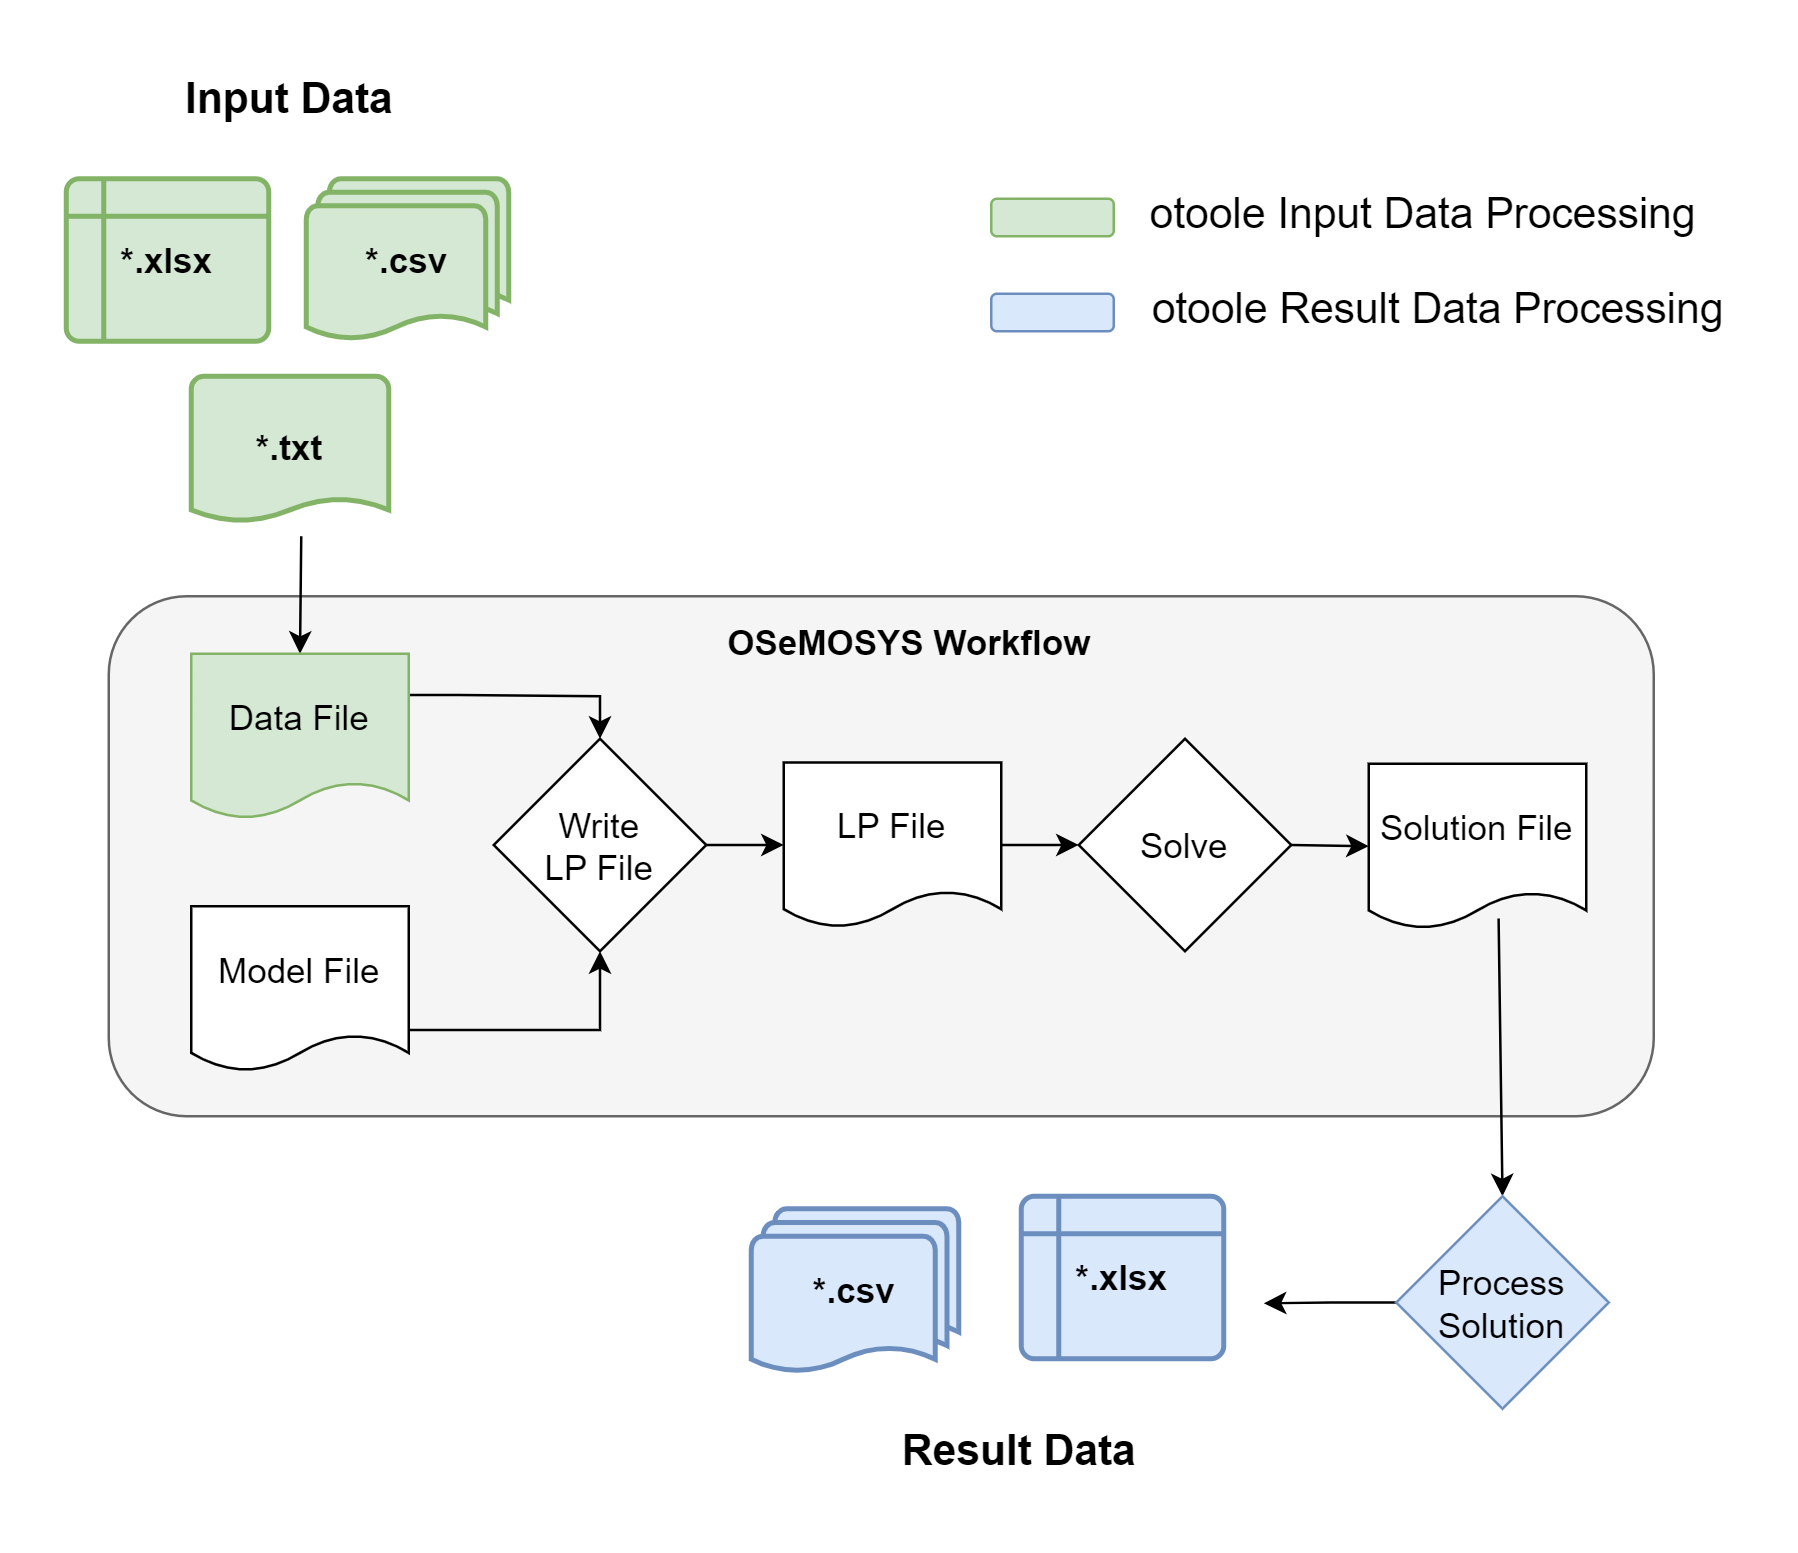

The diagram above was exported from draw.io. Its source (the exported page's mxGraphModel, read from the mxfile embedded in the PNG):
<mxGraphModel dx="1434" dy="836" grid="0" gridSize="10" guides="1" tooltips="1" connect="1" arrows="1" fold="1" page="1" pageScale="1" pageWidth="850" pageHeight="1100" math="0" shadow="0">
  <root>
    <mxCell id="0" />
    <mxCell id="1" parent="0" />
    <mxCell id="11o8_CqgwDIZlD24UhdW-1" value="" style="rounded=1;whiteSpace=wrap;html=1;strokeWidth=1;fontSize=26;fillColor=#f5f5f5;fontColor=#333333;strokeColor=#666666;" parent="1" vertex="1">
      <mxGeometry x="133" y="356" width="618" height="208" as="geometry" />
    </mxCell>
    <mxCell id="cAB4vvcz8v_Adhoos3_j-9" style="edgeStyle=none;rounded=0;orthogonalLoop=1;jettySize=auto;html=1;exitX=0.5;exitY=0;exitDx=0;exitDy=0;strokeWidth=1;fontSize=16;startArrow=classic;startFill=1;endArrow=none;endFill=0;" parent="1" source="11o8_CqgwDIZlD24UhdW-2" edge="1">
      <mxGeometry relative="1" as="geometry">
        <mxPoint x="209.5" y="374.0000000000001" as="sourcePoint" />
        <mxPoint x="210" y="332" as="targetPoint" />
      </mxGeometry>
    </mxCell>
    <mxCell id="cAB4vvcz8v_Adhoos3_j-13" style="edgeStyle=orthogonalEdgeStyle;rounded=0;orthogonalLoop=1;jettySize=auto;html=1;exitX=1;exitY=0.25;exitDx=0;exitDy=0;entryX=0.5;entryY=0;entryDx=0;entryDy=0;strokeWidth=1;fontSize=16;startArrow=none;startFill=0;" parent="1" source="11o8_CqgwDIZlD24UhdW-2" target="cAB4vvcz8v_Adhoos3_j-11" edge="1">
      <mxGeometry relative="1" as="geometry">
        <Array as="points">
          <mxPoint x="273" y="396" />
          <mxPoint x="329" y="396" />
        </Array>
      </mxGeometry>
    </mxCell>
    <mxCell id="11o8_CqgwDIZlD24UhdW-2" value="Data File" style="shape=document;whiteSpace=wrap;html=1;boundedLbl=1;rounded=0;strokeWidth=1;fontSize=14;size=0.22204806687565276;fillColor=#d5e8d4;strokeColor=#82b366;" parent="1" vertex="1">
      <mxGeometry x="166" y="379" width="87" height="66" as="geometry" />
    </mxCell>
    <mxCell id="cAB4vvcz8v_Adhoos3_j-14" style="edgeStyle=orthogonalEdgeStyle;rounded=0;orthogonalLoop=1;jettySize=auto;html=1;exitX=1;exitY=0.75;exitDx=0;exitDy=0;entryX=0.5;entryY=1;entryDx=0;entryDy=0;strokeWidth=1;fontSize=16;startArrow=none;startFill=0;" parent="1" source="11o8_CqgwDIZlD24UhdW-3" target="cAB4vvcz8v_Adhoos3_j-11" edge="1">
      <mxGeometry relative="1" as="geometry" />
    </mxCell>
    <mxCell id="11o8_CqgwDIZlD24UhdW-3" value="Model File" style="shape=document;whiteSpace=wrap;html=1;boundedLbl=1;rounded=0;strokeWidth=1;fontSize=14;size=0.22204806687565276;" parent="1" vertex="1">
      <mxGeometry x="166" y="480" width="87" height="66" as="geometry" />
    </mxCell>
    <mxCell id="cAB4vvcz8v_Adhoos3_j-1" value="*.csv" style="strokeWidth=2;html=1;shape=mxgraph.flowchart.multi-document;whiteSpace=wrap;fontSize=14;fillColor=#d5e8d4;strokeColor=#82b366;fontStyle=1" parent="1" vertex="1">
      <mxGeometry x="212" y="189" width="81" height="65" as="geometry" />
    </mxCell>
    <mxCell id="cAB4vvcz8v_Adhoos3_j-2" value="*.xlsx" style="shape=internalStorage;whiteSpace=wrap;html=1;dx=15;dy=15;rounded=1;arcSize=8;strokeWidth=2;fontSize=14;fillColor=#d5e8d4;strokeColor=#82b366;fontStyle=1" parent="1" vertex="1">
      <mxGeometry x="116" y="189" width="81" height="65" as="geometry" />
    </mxCell>
    <mxCell id="cAB4vvcz8v_Adhoos3_j-3" value="*.txt" style="strokeWidth=2;html=1;shape=mxgraph.flowchart.document2;whiteSpace=wrap;size=0.15763546798029696;fontSize=14;fontStyle=1;fillColor=#d5e8d4;strokeColor=#82b366;" parent="1" vertex="1">
      <mxGeometry x="166" y="268" width="79" height="58" as="geometry" />
    </mxCell>
    <mxCell id="cAB4vvcz8v_Adhoos3_j-16" style="rounded=0;orthogonalLoop=1;jettySize=auto;html=1;exitX=1;exitY=0.5;exitDx=0;exitDy=0;entryX=0;entryY=0.5;entryDx=0;entryDy=0;strokeWidth=1;fontSize=16;startArrow=none;startFill=0;" parent="1" source="cAB4vvcz8v_Adhoos3_j-11" target="cAB4vvcz8v_Adhoos3_j-15" edge="1">
      <mxGeometry relative="1" as="geometry" />
    </mxCell>
    <mxCell id="cAB4vvcz8v_Adhoos3_j-11" value="Write &lt;br style=&quot;font-size: 14px;&quot;&gt;LP File" style="rhombus;whiteSpace=wrap;html=1;rounded=0;strokeWidth=1;fontSize=14;" parent="1" vertex="1">
      <mxGeometry x="287" y="413" width="85" height="85" as="geometry" />
    </mxCell>
    <mxCell id="cAB4vvcz8v_Adhoos3_j-19" style="edgeStyle=none;rounded=0;orthogonalLoop=1;jettySize=auto;html=1;exitX=1;exitY=0.5;exitDx=0;exitDy=0;entryX=0;entryY=0.5;entryDx=0;entryDy=0;strokeWidth=1;fontSize=14;startArrow=none;startFill=0;endArrow=classic;endFill=1;" parent="1" source="cAB4vvcz8v_Adhoos3_j-15" target="cAB4vvcz8v_Adhoos3_j-18" edge="1">
      <mxGeometry relative="1" as="geometry" />
    </mxCell>
    <mxCell id="cAB4vvcz8v_Adhoos3_j-15" value="LP File" style="shape=document;whiteSpace=wrap;html=1;boundedLbl=1;rounded=0;strokeWidth=1;fontSize=14;size=0.22204806687565276;" parent="1" vertex="1">
      <mxGeometry x="403" y="422.5" width="87" height="66" as="geometry" />
    </mxCell>
    <mxCell id="cAB4vvcz8v_Adhoos3_j-21" style="edgeStyle=none;rounded=0;orthogonalLoop=1;jettySize=auto;html=1;exitX=1;exitY=0.5;exitDx=0;exitDy=0;entryX=0;entryY=0.5;entryDx=0;entryDy=0;strokeWidth=1;fontSize=14;startArrow=none;startFill=0;endArrow=classic;endFill=1;" parent="1" source="cAB4vvcz8v_Adhoos3_j-18" target="cAB4vvcz8v_Adhoos3_j-20" edge="1">
      <mxGeometry relative="1" as="geometry" />
    </mxCell>
    <mxCell id="cAB4vvcz8v_Adhoos3_j-18" value="Solve" style="rhombus;whiteSpace=wrap;html=1;rounded=0;strokeWidth=1;fontSize=14;" parent="1" vertex="1">
      <mxGeometry x="521" y="413" width="85" height="85" as="geometry" />
    </mxCell>
    <mxCell id="cAB4vvcz8v_Adhoos3_j-20" value="Solution File" style="shape=document;whiteSpace=wrap;html=1;boundedLbl=1;rounded=0;strokeWidth=1;fontSize=14;size=0.22204806687565276;" parent="1" vertex="1">
      <mxGeometry x="637" y="423" width="87" height="66" as="geometry" />
    </mxCell>
    <mxCell id="cAB4vvcz8v_Adhoos3_j-22" value="*.csv" style="strokeWidth=2;html=1;shape=mxgraph.flowchart.multi-document;whiteSpace=wrap;fontSize=14;fillColor=#dae8fc;strokeColor=#6c8ebf;fontStyle=1" parent="1" vertex="1">
      <mxGeometry x="390" y="601" width="83" height="66" as="geometry" />
    </mxCell>
    <mxCell id="cAB4vvcz8v_Adhoos3_j-24" value="OSeMOSYS Workflow" style="text;html=1;strokeColor=none;fillColor=none;align=center;verticalAlign=middle;whiteSpace=wrap;rounded=0;fontSize=14;fontStyle=1" parent="1" vertex="1">
      <mxGeometry x="372" y="360" width="163" height="30" as="geometry" />
    </mxCell>
    <mxCell id="cAB4vvcz8v_Adhoos3_j-25" value="Input Data" style="text;html=1;strokeColor=none;fillColor=none;align=center;verticalAlign=middle;whiteSpace=wrap;rounded=0;fontSize=17;fontStyle=1" parent="1" vertex="1">
      <mxGeometry x="124" y="143" width="163" height="30" as="geometry" />
    </mxCell>
    <mxCell id="cAB4vvcz8v_Adhoos3_j-26" value="Result Data" style="text;html=1;strokeColor=none;fillColor=none;align=center;verticalAlign=middle;whiteSpace=wrap;rounded=0;fontSize=17;fontStyle=1" parent="1" vertex="1">
      <mxGeometry x="416" y="684" width="163" height="30" as="geometry" />
    </mxCell>
    <mxCell id="cAB4vvcz8v_Adhoos3_j-29" style="edgeStyle=none;rounded=0;orthogonalLoop=1;jettySize=auto;html=1;exitX=0.5;exitY=0;exitDx=0;exitDy=0;entryX=0.597;entryY=0.938;entryDx=0;entryDy=0;entryPerimeter=0;strokeWidth=1;fontSize=14;startArrow=classic;startFill=1;endArrow=none;endFill=0;" parent="1" source="cAB4vvcz8v_Adhoos3_j-27" target="cAB4vvcz8v_Adhoos3_j-20" edge="1">
      <mxGeometry relative="1" as="geometry" />
    </mxCell>
    <mxCell id="iNs6OXZ7vVrUc3KKVZrp-3" style="edgeStyle=orthogonalEdgeStyle;rounded=0;orthogonalLoop=1;jettySize=auto;html=1;exitX=0;exitY=0.5;exitDx=0;exitDy=0;" parent="1" source="cAB4vvcz8v_Adhoos3_j-27" edge="1">
      <mxGeometry relative="1" as="geometry">
        <mxPoint x="595" y="638.8333333333335" as="targetPoint" />
      </mxGeometry>
    </mxCell>
    <mxCell id="cAB4vvcz8v_Adhoos3_j-27" value="Process Solution" style="rhombus;whiteSpace=wrap;html=1;rounded=0;strokeWidth=1;fontSize=14;fontStyle=0;fillColor=#dae8fc;strokeColor=#6c8ebf;" parent="1" vertex="1">
      <mxGeometry x="648" y="596" width="85" height="85" as="geometry" />
    </mxCell>
    <mxCell id="cAB4vvcz8v_Adhoos3_j-30" value="" style="rounded=1;whiteSpace=wrap;html=1;strokeWidth=1;fontSize=17;fillColor=#dae8fc;strokeColor=#6c8ebf;" parent="1" vertex="1">
      <mxGeometry x="486" y="235" width="49" height="15" as="geometry" />
    </mxCell>
    <mxCell id="cAB4vvcz8v_Adhoos3_j-31" value="" style="rounded=1;whiteSpace=wrap;html=1;strokeWidth=1;fontSize=17;fillColor=#d5e8d4;strokeColor=#82b366;" parent="1" vertex="1">
      <mxGeometry x="486" y="197" width="49" height="15" as="geometry" />
    </mxCell>
    <mxCell id="cAB4vvcz8v_Adhoos3_j-32" value="otoole Input Data Processing" style="text;html=1;strokeColor=none;fillColor=none;align=center;verticalAlign=middle;whiteSpace=wrap;rounded=0;fontSize=17;" parent="1" vertex="1">
      <mxGeometry x="540" y="189" width="238" height="30" as="geometry" />
    </mxCell>
    <mxCell id="cAB4vvcz8v_Adhoos3_j-33" value="otoole Result Data Processing" style="text;html=1;strokeColor=none;fillColor=none;align=center;verticalAlign=middle;whiteSpace=wrap;rounded=0;fontSize=17;" parent="1" vertex="1">
      <mxGeometry x="546" y="226.5" width="238" height="30" as="geometry" />
    </mxCell>
    <mxCell id="iNs6OXZ7vVrUc3KKVZrp-1" value="*.xlsx" style="shape=internalStorage;whiteSpace=wrap;html=1;dx=15;dy=15;rounded=1;arcSize=8;strokeWidth=2;fontSize=14;fillColor=#dae8fc;strokeColor=#6c8ebf;fontStyle=1" parent="1" vertex="1">
      <mxGeometry x="498" y="596" width="81" height="65" as="geometry" />
    </mxCell>
  </root>
</mxGraphModel>